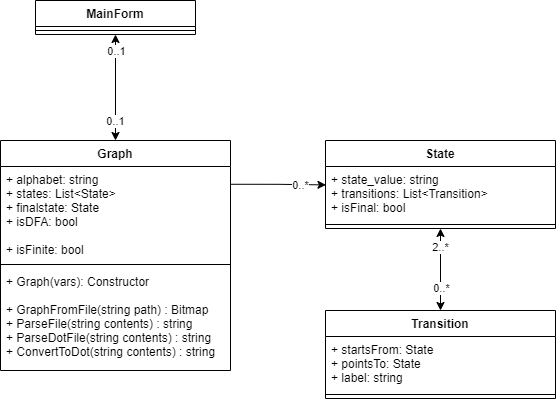

The diagram above was exported from draw.io. Its source (the exported page's mxGraphModel, read from the mxfile embedded in the PNG):
<mxGraphModel dx="733" dy="676" grid="1" gridSize="10" guides="1" tooltips="1" connect="1" arrows="1" fold="1" page="1" pageScale="1" pageWidth="850" pageHeight="1100" math="0" shadow="0">
  <root>
    <mxCell id="0" />
    <mxCell id="1" parent="0" />
    <mxCell id="Xq1PI2jDkctdVYKJaar0-15" style="edgeStyle=orthogonalEdgeStyle;rounded=0;orthogonalLoop=1;jettySize=auto;html=1;entryX=0.002;entryY=0.341;entryDx=0;entryDy=0;entryPerimeter=0;exitX=1;exitY=0.189;exitDx=0;exitDy=0;exitPerimeter=0;" parent="1" source="Xq1PI2jDkctdVYKJaar0-2" target="Xq1PI2jDkctdVYKJaar0-10" edge="1">
      <mxGeometry relative="1" as="geometry" />
    </mxCell>
    <mxCell id="Xq1PI2jDkctdVYKJaar0-20" value="0..*" style="edgeLabel;html=1;align=center;verticalAlign=middle;resizable=0;points=[];" parent="Xq1PI2jDkctdVYKJaar0-15" vertex="1" connectable="0">
      <mxGeometry x="0.2721" y="-1" relative="1" as="geometry">
        <mxPoint x="9" y="-1" as="offset" />
      </mxGeometry>
    </mxCell>
    <mxCell id="Xq1PI2jDkctdVYKJaar0-1" value="Graph" style="swimlane;fontStyle=1;align=center;verticalAlign=top;childLayout=stackLayout;horizontal=1;startSize=26;horizontalStack=0;resizeParent=1;resizeParentMax=0;resizeLast=0;collapsible=1;marginBottom=0;" parent="1" vertex="1">
      <mxGeometry x="100" y="240" width="230" height="230" as="geometry" />
    </mxCell>
    <mxCell id="Xq1PI2jDkctdVYKJaar0-2" value="+ alphabet: string&#10;+ states: List&lt;State&gt;&#10;+ finalstate: State&#10;+ isDFA: bool&#10;&#10;+ isFinite: bool&#10;" style="text;strokeColor=none;fillColor=none;align=left;verticalAlign=top;spacingLeft=4;spacingRight=4;overflow=hidden;rotatable=0;points=[[0,0.5],[1,0.5]];portConstraint=eastwest;" parent="Xq1PI2jDkctdVYKJaar0-1" vertex="1">
      <mxGeometry y="26" width="230" height="94" as="geometry" />
    </mxCell>
    <mxCell id="Xq1PI2jDkctdVYKJaar0-3" value="" style="line;strokeWidth=1;fillColor=none;align=left;verticalAlign=middle;spacingTop=-1;spacingLeft=3;spacingRight=3;rotatable=0;labelPosition=right;points=[];portConstraint=eastwest;" parent="Xq1PI2jDkctdVYKJaar0-1" vertex="1">
      <mxGeometry y="120" width="230" height="8" as="geometry" />
    </mxCell>
    <mxCell id="Xq1PI2jDkctdVYKJaar0-4" value="+ Graph(vars): Constructor&#10;&#10;+ GraphFromFile(string path) : Bitmap&#10;+ ParseFile(string contents) : string&#10;+ ParseDotFile(string contents) : string&#10;+ ConvertToDot(string contents) : string" style="text;strokeColor=none;fillColor=none;align=left;verticalAlign=top;spacingLeft=4;spacingRight=4;overflow=hidden;rotatable=0;points=[[0,0.5],[1,0.5]];portConstraint=eastwest;" parent="Xq1PI2jDkctdVYKJaar0-1" vertex="1">
      <mxGeometry y="128" width="230" height="102" as="geometry" />
    </mxCell>
    <mxCell id="Xq1PI2jDkctdVYKJaar0-13" style="edgeStyle=orthogonalEdgeStyle;rounded=0;orthogonalLoop=1;jettySize=auto;html=1;exitX=0.5;exitY=1;exitDx=0;exitDy=0;entryX=0.5;entryY=0;entryDx=0;entryDy=0;startArrow=classic;startFill=1;" parent="1" source="Xq1PI2jDkctdVYKJaar0-5" target="Xq1PI2jDkctdVYKJaar0-1" edge="1">
      <mxGeometry relative="1" as="geometry" />
    </mxCell>
    <mxCell id="Xq1PI2jDkctdVYKJaar0-14" value="0..1" style="edgeLabel;html=1;align=center;verticalAlign=middle;resizable=0;points=[];" parent="Xq1PI2jDkctdVYKJaar0-13" vertex="1" connectable="0">
      <mxGeometry x="0.6909" y="-1" relative="1" as="geometry">
        <mxPoint y="-4" as="offset" />
      </mxGeometry>
    </mxCell>
    <mxCell id="ZDJQ9UEPRfcJ2VynROF5-1" value="0..1" style="edgeLabel;html=1;align=center;verticalAlign=middle;resizable=0;points=[];" parent="Xq1PI2jDkctdVYKJaar0-13" vertex="1" connectable="0">
      <mxGeometry x="-0.7811" relative="1" as="geometry">
        <mxPoint y="4" as="offset" />
      </mxGeometry>
    </mxCell>
    <mxCell id="Xq1PI2jDkctdVYKJaar0-5" value="MainForm" style="swimlane;fontStyle=1;align=center;verticalAlign=top;childLayout=stackLayout;horizontal=1;startSize=26;horizontalStack=0;resizeParent=1;resizeParentMax=0;resizeLast=0;collapsible=1;marginBottom=0;" parent="1" vertex="1">
      <mxGeometry x="135" y="100" width="160" height="34" as="geometry" />
    </mxCell>
    <mxCell id="Xq1PI2jDkctdVYKJaar0-7" value="" style="line;strokeWidth=1;fillColor=none;align=left;verticalAlign=middle;spacingTop=-1;spacingLeft=3;spacingRight=3;rotatable=0;labelPosition=right;points=[];portConstraint=eastwest;" parent="Xq1PI2jDkctdVYKJaar0-5" vertex="1">
      <mxGeometry y="26" width="160" height="8" as="geometry" />
    </mxCell>
    <mxCell id="ZDJQ9UEPRfcJ2VynROF5-5" style="edgeStyle=orthogonalEdgeStyle;rounded=0;orthogonalLoop=1;jettySize=auto;html=1;exitX=0.5;exitY=1;exitDx=0;exitDy=0;entryX=0.5;entryY=0;entryDx=0;entryDy=0;startArrow=classic;startFill=1;" parent="1" source="Xq1PI2jDkctdVYKJaar0-9" target="ZDJQ9UEPRfcJ2VynROF5-2" edge="1">
      <mxGeometry relative="1" as="geometry" />
    </mxCell>
    <mxCell id="ZDJQ9UEPRfcJ2VynROF5-6" value="0..*" style="edgeLabel;html=1;align=center;verticalAlign=middle;resizable=0;points=[];" parent="ZDJQ9UEPRfcJ2VynROF5-5" vertex="1" connectable="0">
      <mxGeometry x="0.7308" y="1" relative="1" as="geometry">
        <mxPoint x="-1" y="-12" as="offset" />
      </mxGeometry>
    </mxCell>
    <mxCell id="ZDJQ9UEPRfcJ2VynROF5-7" value="2..*" style="edgeLabel;html=1;align=center;verticalAlign=middle;resizable=0;points=[];" parent="ZDJQ9UEPRfcJ2VynROF5-5" vertex="1" connectable="0">
      <mxGeometry x="-0.8019" y="-1" relative="1" as="geometry">
        <mxPoint y="10" as="offset" />
      </mxGeometry>
    </mxCell>
    <mxCell id="Xq1PI2jDkctdVYKJaar0-9" value="State" style="swimlane;fontStyle=1;align=center;verticalAlign=top;childLayout=stackLayout;horizontal=1;startSize=26;horizontalStack=0;resizeParent=1;resizeParentMax=0;resizeLast=0;collapsible=1;marginBottom=0;" parent="1" vertex="1">
      <mxGeometry x="425" y="240" width="230" height="88" as="geometry" />
    </mxCell>
    <mxCell id="Xq1PI2jDkctdVYKJaar0-10" value="+ state_value: string&#10;+ transitions: List&lt;Transition&gt;&#10;+ isFinal: bool" style="text;strokeColor=none;fillColor=none;align=left;verticalAlign=top;spacingLeft=4;spacingRight=4;overflow=hidden;rotatable=0;points=[[0,0.5],[1,0.5]];portConstraint=eastwest;" parent="Xq1PI2jDkctdVYKJaar0-9" vertex="1">
      <mxGeometry y="26" width="230" height="54" as="geometry" />
    </mxCell>
    <mxCell id="Xq1PI2jDkctdVYKJaar0-11" value="" style="line;strokeWidth=1;fillColor=none;align=left;verticalAlign=middle;spacingTop=-1;spacingLeft=3;spacingRight=3;rotatable=0;labelPosition=right;points=[];portConstraint=eastwest;" parent="Xq1PI2jDkctdVYKJaar0-9" vertex="1">
      <mxGeometry y="80" width="230" height="8" as="geometry" />
    </mxCell>
    <mxCell id="ZDJQ9UEPRfcJ2VynROF5-2" value="Transition" style="swimlane;fontStyle=1;align=center;verticalAlign=top;childLayout=stackLayout;horizontal=1;startSize=26;horizontalStack=0;resizeParent=1;resizeParentMax=0;resizeLast=0;collapsible=1;marginBottom=0;" parent="1" vertex="1">
      <mxGeometry x="425" y="410" width="230" height="88" as="geometry" />
    </mxCell>
    <mxCell id="ZDJQ9UEPRfcJ2VynROF5-3" value="+ startsFrom: State&#10;+ pointsTo: State&#10;+ label: string" style="text;strokeColor=none;fillColor=none;align=left;verticalAlign=top;spacingLeft=4;spacingRight=4;overflow=hidden;rotatable=0;points=[[0,0.5],[1,0.5]];portConstraint=eastwest;" parent="ZDJQ9UEPRfcJ2VynROF5-2" vertex="1">
      <mxGeometry y="26" width="230" height="54" as="geometry" />
    </mxCell>
    <mxCell id="ZDJQ9UEPRfcJ2VynROF5-4" value="" style="line;strokeWidth=1;fillColor=none;align=left;verticalAlign=middle;spacingTop=-1;spacingLeft=3;spacingRight=3;rotatable=0;labelPosition=right;points=[];portConstraint=eastwest;" parent="ZDJQ9UEPRfcJ2VynROF5-2" vertex="1">
      <mxGeometry y="80" width="230" height="8" as="geometry" />
    </mxCell>
  </root>
</mxGraphModel>